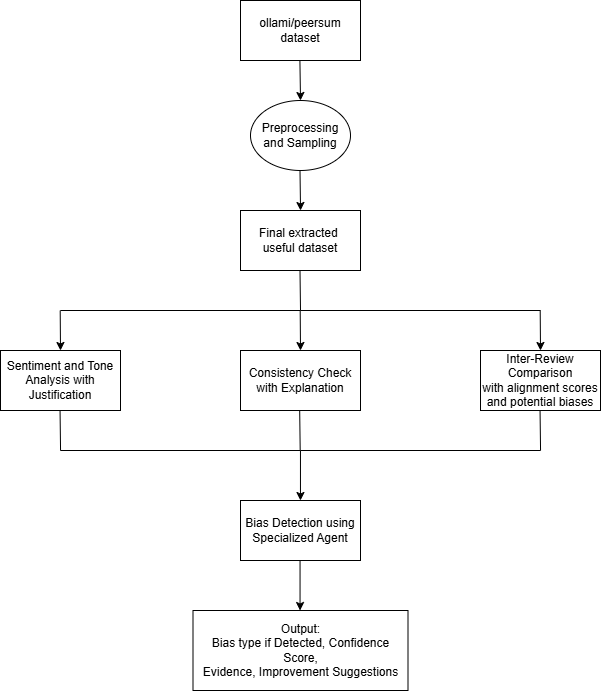

The diagram above was exported from draw.io. Its source (the exported page's mxGraphModel, read from the mxfile embedded in the PNG):
<mxGraphModel dx="1042" dy="663" grid="1" gridSize="10" guides="1" tooltips="1" connect="1" arrows="1" fold="1" page="1" pageScale="1" pageWidth="850" pageHeight="1100" math="0" shadow="0">
  <root>
    <mxCell id="0" />
    <mxCell id="1" parent="0" />
    <mxCell id="l2rF63LJ90DOJArYQUvd-6" value="ollami/peersum dataset" style="rounded=0;whiteSpace=wrap;html=1;" parent="1" vertex="1">
      <mxGeometry x="340" y="20" width="120" height="60" as="geometry" />
    </mxCell>
    <mxCell id="l2rF63LJ90DOJArYQUvd-7" style="edgeStyle=orthogonalEdgeStyle;rounded=0;orthogonalLoop=1;jettySize=auto;html=1;exitX=0.5;exitY=0;exitDx=0;exitDy=0;" parent="1" source="l2rF63LJ90DOJArYQUvd-8" edge="1">
      <mxGeometry relative="1" as="geometry">
        <mxPoint x="400" y="250" as="targetPoint" />
      </mxGeometry>
    </mxCell>
    <mxCell id="l2rF63LJ90DOJArYQUvd-8" value="Final extracted&amp;nbsp;&lt;div&gt;useful dataset&lt;/div&gt;" style="rounded=0;whiteSpace=wrap;html=1;fontStyle=0" parent="1" vertex="1">
      <mxGeometry x="340" y="230" width="120" height="60" as="geometry" />
    </mxCell>
    <mxCell id="l2rF63LJ90DOJArYQUvd-9" value="Preprocessing and&amp;nbsp;&lt;span style=&quot;background-color: transparent; color: light-dark(rgb(0, 0, 0), rgb(255, 255, 255));&quot;&gt;Sampling&lt;/span&gt;" style="ellipse;whiteSpace=wrap;html=1;" parent="1" vertex="1">
      <mxGeometry x="350" y="120" width="100" height="70" as="geometry" />
    </mxCell>
    <mxCell id="l2rF63LJ90DOJArYQUvd-10" value="" style="endArrow=classic;html=1;rounded=0;exitX=0.5;exitY=1;exitDx=0;exitDy=0;" parent="1" edge="1">
      <mxGeometry width="50" height="50" relative="1" as="geometry">
        <mxPoint x="399.41" y="80" as="sourcePoint" />
        <mxPoint x="400" y="120" as="targetPoint" />
      </mxGeometry>
    </mxCell>
    <mxCell id="l2rF63LJ90DOJArYQUvd-11" value="" style="endArrow=classic;html=1;rounded=0;exitX=0.5;exitY=1;exitDx=0;exitDy=0;" parent="1" edge="1">
      <mxGeometry width="50" height="50" relative="1" as="geometry">
        <mxPoint x="399.5" y="190" as="sourcePoint" />
        <mxPoint x="400.03" y="230" as="targetPoint" />
      </mxGeometry>
    </mxCell>
    <mxCell id="l2rF63LJ90DOJArYQUvd-12" value="" style="endArrow=none;html=1;rounded=0;entryX=0.5;entryY=1;entryDx=0;entryDy=0;" parent="1" edge="1">
      <mxGeometry width="50" height="50" relative="1" as="geometry">
        <mxPoint x="400" y="330" as="sourcePoint" />
        <mxPoint x="399.5" y="290" as="targetPoint" />
      </mxGeometry>
    </mxCell>
    <mxCell id="l2rF63LJ90DOJArYQUvd-13" value="" style="endArrow=none;html=1;rounded=0;" parent="1" edge="1">
      <mxGeometry width="50" height="50" relative="1" as="geometry">
        <mxPoint x="400" y="330" as="sourcePoint" />
        <mxPoint x="160" y="330" as="targetPoint" />
      </mxGeometry>
    </mxCell>
    <mxCell id="l2rF63LJ90DOJArYQUvd-15" value="Sentiment and Tone Analysis with Justification" style="rounded=0;whiteSpace=wrap;html=1;fontStyle=0" parent="1" vertex="1">
      <mxGeometry x="100" y="370" width="120" height="60" as="geometry" />
    </mxCell>
    <mxCell id="l2rF63LJ90DOJArYQUvd-16" value="" style="endArrow=none;html=1;rounded=0;" parent="1" edge="1">
      <mxGeometry width="50" height="50" relative="1" as="geometry">
        <mxPoint x="640" y="330" as="sourcePoint" />
        <mxPoint x="400" y="330" as="targetPoint" />
      </mxGeometry>
    </mxCell>
    <mxCell id="l2rF63LJ90DOJArYQUvd-19" value="Consistency Check with Explanation" style="rounded=0;whiteSpace=wrap;html=1;fontStyle=0" parent="1" vertex="1">
      <mxGeometry x="340" y="370" width="120" height="60" as="geometry" />
    </mxCell>
    <mxCell id="l2rF63LJ90DOJArYQUvd-20" value="Inter-Review Comparison&lt;div&gt;with alignment scores and potential biases&lt;/div&gt;" style="rounded=0;whiteSpace=wrap;html=1;fontStyle=0" parent="1" vertex="1">
      <mxGeometry x="580" y="370" width="120" height="60" as="geometry" />
    </mxCell>
    <mxCell id="l2rF63LJ90DOJArYQUvd-23" value="" style="endArrow=none;html=1;rounded=0;entryX=0.5;entryY=1;entryDx=0;entryDy=0;" parent="1" edge="1">
      <mxGeometry width="50" height="50" relative="1" as="geometry">
        <mxPoint x="160.05" y="470" as="sourcePoint" />
        <mxPoint x="159.55" y="430" as="targetPoint" />
      </mxGeometry>
    </mxCell>
    <mxCell id="l2rF63LJ90DOJArYQUvd-24" value="" style="endArrow=none;html=1;rounded=0;entryX=0.5;entryY=1;entryDx=0;entryDy=0;" parent="1" edge="1">
      <mxGeometry width="50" height="50" relative="1" as="geometry">
        <mxPoint x="640.05" y="470" as="sourcePoint" />
        <mxPoint x="639.55" y="430" as="targetPoint" />
      </mxGeometry>
    </mxCell>
    <mxCell id="l2rF63LJ90DOJArYQUvd-25" value="" style="endArrow=none;html=1;rounded=0;entryX=0.5;entryY=1;entryDx=0;entryDy=0;" parent="1" edge="1">
      <mxGeometry width="50" height="50" relative="1" as="geometry">
        <mxPoint x="399.69" y="470" as="sourcePoint" />
        <mxPoint x="399.19" y="430" as="targetPoint" />
      </mxGeometry>
    </mxCell>
    <mxCell id="l2rF63LJ90DOJArYQUvd-26" value="" style="endArrow=none;html=1;rounded=0;" parent="1" edge="1">
      <mxGeometry width="50" height="50" relative="1" as="geometry">
        <mxPoint x="400" y="470" as="sourcePoint" />
        <mxPoint x="160" y="470" as="targetPoint" />
      </mxGeometry>
    </mxCell>
    <mxCell id="l2rF63LJ90DOJArYQUvd-27" value="" style="endArrow=none;html=1;rounded=0;" parent="1" edge="1">
      <mxGeometry width="50" height="50" relative="1" as="geometry">
        <mxPoint x="640" y="470" as="sourcePoint" />
        <mxPoint x="400" y="470" as="targetPoint" />
      </mxGeometry>
    </mxCell>
    <mxCell id="l2rF63LJ90DOJArYQUvd-29" value="" style="endArrow=classic;html=1;rounded=0;" parent="1" edge="1">
      <mxGeometry width="50" height="50" relative="1" as="geometry">
        <mxPoint x="399.96" y="470" as="sourcePoint" />
        <mxPoint x="399.96" y="520" as="targetPoint" />
      </mxGeometry>
    </mxCell>
    <mxCell id="l2rF63LJ90DOJArYQUvd-30" value="Bias Detection using Specialized Agent" style="rounded=0;whiteSpace=wrap;html=1;fontStyle=0" parent="1" vertex="1">
      <mxGeometry x="340" y="520" width="120" height="60" as="geometry" />
    </mxCell>
    <mxCell id="l2rF63LJ90DOJArYQUvd-31" value="" style="endArrow=classic;html=1;rounded=0;" parent="1" edge="1">
      <mxGeometry width="50" height="50" relative="1" as="geometry">
        <mxPoint x="399.55" y="580" as="sourcePoint" />
        <mxPoint x="399.55" y="630" as="targetPoint" />
      </mxGeometry>
    </mxCell>
    <mxCell id="l2rF63LJ90DOJArYQUvd-33" value="Output:&lt;div&gt;Bias type if Detected, Confidence Score,&lt;/div&gt;&lt;div&gt;Evidence, Improvement Suggestions&lt;/div&gt;" style="rounded=0;whiteSpace=wrap;html=1;" parent="1" vertex="1">
      <mxGeometry x="292.5" y="630" width="215" height="80" as="geometry" />
    </mxCell>
    <mxCell id="l2rF63LJ90DOJArYQUvd-34" value="" style="endArrow=classic;html=1;rounded=0;" parent="1" edge="1">
      <mxGeometry width="50" height="50" relative="1" as="geometry">
        <mxPoint x="159.7" y="330" as="sourcePoint" />
        <mxPoint x="160" y="370" as="targetPoint" />
      </mxGeometry>
    </mxCell>
    <mxCell id="l2rF63LJ90DOJArYQUvd-39" value="" style="endArrow=classic;html=1;rounded=0;" parent="1" edge="1">
      <mxGeometry width="50" height="50" relative="1" as="geometry">
        <mxPoint x="399.7" y="330" as="sourcePoint" />
        <mxPoint x="400" y="370" as="targetPoint" />
      </mxGeometry>
    </mxCell>
    <mxCell id="l2rF63LJ90DOJArYQUvd-40" value="" style="endArrow=classic;html=1;rounded=0;" parent="1" edge="1">
      <mxGeometry width="50" height="50" relative="1" as="geometry">
        <mxPoint x="639.7" y="330" as="sourcePoint" />
        <mxPoint x="640" y="370" as="targetPoint" />
      </mxGeometry>
    </mxCell>
  </root>
</mxGraphModel>